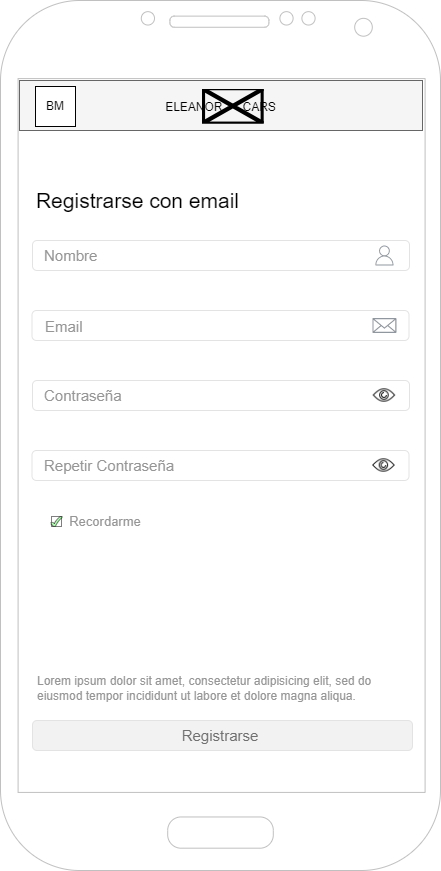

The diagram above was exported from draw.io. Its source (the exported page's mxGraphModel, read from the mxfile embedded in the PNG):
<mxGraphModel dx="1434" dy="1933" grid="1" gridSize="10" guides="1" tooltips="1" connect="1" arrows="1" fold="1" page="1" pageScale="1" pageWidth="827" pageHeight="1169" math="0" shadow="0">
  <root>
    <mxCell id="0" />
    <mxCell id="1" parent="0" />
    <mxCell id="tRrcWzW7zxG-KGhIWWe8-6" value="" style="whiteSpace=wrap;html=1;aspect=fixed;labelBackgroundColor=none;labelBorderColor=none;strokeColor=#000000;fontSize=13;fontColor=#969696;fillColor=#FFFFFF;opacity=50;" parent="1" vertex="1">
      <mxGeometry x="239" y="-604" width="10" height="10" as="geometry" />
    </mxCell>
    <mxCell id="ueEKJiFvVskrDEYyodvu-1" value="" style="rounded=1;whiteSpace=wrap;html=1;fontSize=21;fontColor=default;labelBorderColor=none;strokeColor=#E3E3E3;" parent="1" vertex="1">
      <mxGeometry x="220" y="-740" width="377" height="30" as="geometry" />
    </mxCell>
    <mxCell id="MeWjT7dKSC0Kv4QEtLdf-1" value="" style="verticalLabelPosition=bottom;verticalAlign=top;html=1;shadow=0;dashed=0;strokeWidth=1;shape=mxgraph.android.phone2;strokeColor=#c0c0c0;" parent="1" vertex="1">
      <mxGeometry x="188" y="-1120" width="440" height="870" as="geometry" />
    </mxCell>
    <mxCell id="sTb9Qx7hZ_xUxNb9eQ8z-1" value="" style="rounded=0;whiteSpace=wrap;html=1;fillColor=#f5f5f5;fontColor=#333333;strokeColor=#666666;" parent="1" vertex="1">
      <mxGeometry x="207" y="-1040" width="403" height="50" as="geometry" />
    </mxCell>
    <mxCell id="sTb9Qx7hZ_xUxNb9eQ8z-2" value="BM" style="rounded=0;whiteSpace=wrap;html=1;" parent="1" vertex="1">
      <mxGeometry x="223" y="-1034" width="40" height="40" as="geometry" />
    </mxCell>
    <mxCell id="sTb9Qx7hZ_xUxNb9eQ8z-3" value="ELEANOR&amp;nbsp; &amp;nbsp; &amp;nbsp; CARS" style="text;html=1;strokeColor=none;fillColor=none;align=center;verticalAlign=middle;whiteSpace=wrap;rounded=0;horizontal=1;" parent="1" vertex="1">
      <mxGeometry x="341.5" y="-1028" width="133" height="30" as="geometry" />
    </mxCell>
    <mxCell id="sTb9Qx7hZ_xUxNb9eQ8z-4" value="" style="shape=image;verticalLabelPosition=bottom;labelBackgroundColor=default;verticalAlign=top;aspect=fixed;imageAspect=0;image=https://cdn.discordapp.com/attachments/1055959601633308705/1058170219610243072/Shelby-Emblem.png;" parent="1" vertex="1">
      <mxGeometry x="390.0000000000001" y="-1031.5" width="61.69" height="35" as="geometry" />
    </mxCell>
    <mxCell id="vhbAgkV5fuFF9sasdybT-1" value="&lt;span style=&quot;font-size: 21px;&quot;&gt;Registrarse con email&lt;/span&gt;" style="text;html=1;align=center;verticalAlign=middle;resizable=0;points=[];autosize=1;strokeColor=none;fillColor=none;fontSize=23;fontColor=#000000;" parent="1" vertex="1">
      <mxGeometry x="210" y="-940" width="230" height="40" as="geometry" />
    </mxCell>
    <mxCell id="RJ6RrPgQejktUpQr7II4-1" value="" style="rounded=1;whiteSpace=wrap;html=1;fontSize=21;strokeColor=#E3E3E3;fontColor=#969696;" parent="1" vertex="1">
      <mxGeometry x="219.5" y="-810" width="377" height="30" as="geometry" />
    </mxCell>
    <mxCell id="RJ6RrPgQejktUpQr7II4-3" value="" style="shape=image;html=1;verticalAlign=top;verticalLabelPosition=bottom;labelBackgroundColor=#ffffff;imageAspect=0;aspect=fixed;image=https://cdn4.iconfinder.com/data/icons/ionicons/512/icon-ios7-eye-outline-128.png;labelBorderColor=none;strokeColor=#E3E3E3;fontSize=15;fontColor=#969696;" parent="1" vertex="1">
      <mxGeometry x="556.94" y="-740" width="30" height="30" as="geometry" />
    </mxCell>
    <mxCell id="RJ6RrPgQejktUpQr7II4-4" value="" style="rounded=1;whiteSpace=wrap;html=1;fontSize=21;fontColor=default;labelBorderColor=none;strokeColor=#E3E3E3;" parent="1" vertex="1">
      <mxGeometry x="220" y="-880" width="377" height="30" as="geometry" />
    </mxCell>
    <mxCell id="RJ6RrPgQejktUpQr7II4-5" value="&lt;font style=&quot;font-size: 15px;&quot;&gt;Nombre&lt;/font&gt;" style="text;html=1;strokeColor=none;fillColor=none;align=left;verticalAlign=middle;whiteSpace=wrap;rounded=0;fontSize=15;fontColor=#969696;" parent="1" vertex="1">
      <mxGeometry x="230" y="-880" width="60" height="30" as="geometry" />
    </mxCell>
    <mxCell id="ueEKJiFvVskrDEYyodvu-2" value="&lt;font color=&quot;#969696&quot;&gt;&lt;span style=&quot;font-size: 15px;&quot;&gt;Email&lt;/span&gt;&lt;/font&gt;" style="text;html=1;strokeColor=none;fillColor=none;align=left;verticalAlign=middle;whiteSpace=wrap;rounded=0;labelBackgroundColor=none;labelBorderColor=none;fontSize=21;fontColor=#000000;opacity=50;" parent="1" vertex="1">
      <mxGeometry x="231" y="-811" width="67" height="30" as="geometry" />
    </mxCell>
    <mxCell id="Bbx4FoTU5zx1w7x2nI7f-1" value="Contraseña" style="text;html=1;strokeColor=none;fillColor=none;align=left;verticalAlign=middle;whiteSpace=wrap;rounded=0;labelBackgroundColor=none;labelBorderColor=none;fontSize=15;fontColor=#969696;opacity=50;" parent="1" vertex="1">
      <mxGeometry x="230" y="-740" width="80" height="30" as="geometry" />
    </mxCell>
    <mxCell id="Bbx4FoTU5zx1w7x2nI7f-2" value="" style="sketch=0;outlineConnect=0;fontColor=#232F3E;gradientColor=none;fillColor=#232F3D;strokeColor=none;dashed=0;verticalLabelPosition=bottom;verticalAlign=top;align=center;html=1;fontSize=12;fontStyle=0;aspect=fixed;pointerEvents=1;shape=mxgraph.aws4.email_2;labelBackgroundColor=none;labelBorderColor=none;opacity=50;" parent="1" vertex="1">
      <mxGeometry x="560" y="-802.5" width="23.88" height="15" as="geometry" />
    </mxCell>
    <mxCell id="Bbx4FoTU5zx1w7x2nI7f-3" value="" style="sketch=0;outlineConnect=0;fontColor=#232F3E;gradientColor=none;fillColor=#232F3D;strokeColor=none;dashed=0;verticalLabelPosition=bottom;verticalAlign=top;align=center;html=1;fontSize=12;fontStyle=0;aspect=fixed;pointerEvents=1;shape=mxgraph.aws4.user;labelBackgroundColor=none;labelBorderColor=none;opacity=50;" parent="1" vertex="1">
      <mxGeometry x="561.94" y="-875" width="20" height="20" as="geometry" />
    </mxCell>
    <mxCell id="F4Nofz8aS6PWf_ebtisL-1" value="&#10;Lorem ipsum dolor sit amet, consectetur adipisicing elit, sed do eiusmod tempor incididunt ut labore et dolore magna aliqua." style="text;strokeColor=none;fillColor=none;spacing=5;spacingTop=-20;whiteSpace=wrap;overflow=hidden;rounded=0;labelBackgroundColor=none;labelBorderColor=none;fontSize=12;fontColor=#969696;opacity=50;" parent="1" vertex="1">
      <mxGeometry x="220" y="-450" width="380" height="80" as="geometry" />
    </mxCell>
    <mxCell id="F4Nofz8aS6PWf_ebtisL-2" value="" style="rounded=1;whiteSpace=wrap;html=1;labelBorderColor=none;strokeColor=#E3E3E3;fontSize=12;fontColor=#000000;labelBackgroundColor=none;fillColor=#F2F2F2;" parent="1" vertex="1">
      <mxGeometry x="220" y="-400" width="380" height="30" as="geometry" />
    </mxCell>
    <mxCell id="F4Nofz8aS6PWf_ebtisL-3" value="Registrarse" style="text;html=1;strokeColor=none;fillColor=none;align=center;verticalAlign=middle;whiteSpace=wrap;rounded=0;labelBackgroundColor=none;labelBorderColor=none;fontSize=15;fontColor=#707070;" parent="1" vertex="1">
      <mxGeometry x="343" y="-400" width="130" height="30" as="geometry" />
    </mxCell>
    <mxCell id="tRrcWzW7zxG-KGhIWWe8-1" value="" style="verticalLabelPosition=bottom;verticalAlign=top;html=1;shape=mxgraph.basic.tick;labelBackgroundColor=none;labelBorderColor=none;strokeColor=#000000;fontSize=15;fontColor=#969696;fillColor=#66FF66;opacity=50;" parent="1" vertex="1">
      <mxGeometry x="238" y="-604" width="12" height="10" as="geometry" />
    </mxCell>
    <mxCell id="tRrcWzW7zxG-KGhIWWe8-4" value="Recordarme" style="text;html=1;strokeColor=none;fillColor=none;align=center;verticalAlign=middle;whiteSpace=wrap;rounded=0;labelBackgroundColor=none;labelBorderColor=none;fontSize=13;fontColor=#969696;opacity=50;" parent="1" vertex="1">
      <mxGeometry x="263" y="-614" width="60" height="30" as="geometry" />
    </mxCell>
    <mxCell id="OE9FLsopDKDUYcs26kEz-1" value="" style="rounded=1;whiteSpace=wrap;html=1;fontSize=21;fontColor=default;labelBorderColor=none;strokeColor=#E3E3E3;" parent="1" vertex="1">
      <mxGeometry x="219.5" y="-670" width="377" height="30" as="geometry" />
    </mxCell>
    <mxCell id="OE9FLsopDKDUYcs26kEz-2" value="" style="shape=image;html=1;verticalAlign=top;verticalLabelPosition=bottom;labelBackgroundColor=#ffffff;imageAspect=0;aspect=fixed;image=https://cdn4.iconfinder.com/data/icons/ionicons/512/icon-ios7-eye-outline-128.png;labelBorderColor=none;strokeColor=#E3E3E3;fontSize=15;fontColor=#969696;" parent="1" vertex="1">
      <mxGeometry x="556.44" y="-670" width="30" height="30" as="geometry" />
    </mxCell>
    <mxCell id="OE9FLsopDKDUYcs26kEz-3" value="Repetir Contraseña" style="text;html=1;strokeColor=none;fillColor=none;align=left;verticalAlign=middle;whiteSpace=wrap;rounded=0;labelBackgroundColor=none;labelBorderColor=none;fontSize=15;fontColor=#969696;opacity=50;" parent="1" vertex="1">
      <mxGeometry x="229.5" y="-670" width="150.5" height="30" as="geometry" />
    </mxCell>
  </root>
</mxGraphModel>